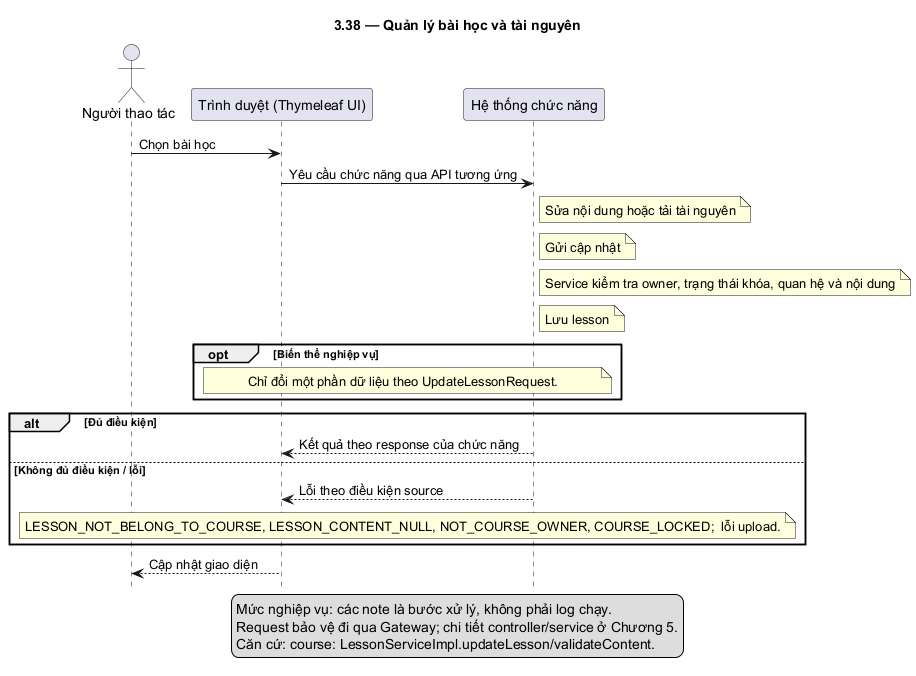

The diagram above was rendered by PlantUML. Its source (embedded in the PNG):
@startuml
skinparam defaultFontName DejaVu Sans
skinparam shadowing false
hide footbox
title 3.38 — Quản lý bài học và tài nguyên
actor "Người thao tác" as U
participant "Trình duyệt (Thymeleaf UI)" as F
participant "Hệ thống chức năng" as B
U -> F: Chọn bài học
F -> B: Yêu cầu chức năng qua API tương ứng
note right of B: Sửa nội dung hoặc tải tài nguyên
note right of B: Gửi cập nhật
note right of B: Service kiểm tra owner, trạng thái khóa, quan hệ và nội dung
note right of B: Lưu lesson
opt Biến thể nghiệp vụ
note over F,B: Chỉ đổi một phần dữ liệu theo UpdateLessonRequest.
end
alt Đủ điều kiện
B --> F: Kết quả theo response của chức năng
else Không đủ điều kiện / lỗi
B --> F: Lỗi theo điều kiện source
note over F,B: LESSON_NOT_BELONG_TO_COURSE, LESSON_CONTENT_NULL, NOT_COURSE_OWNER, COURSE_LOCKED;  lỗi upload.
end
F --> U: Cập nhật giao diện
legend bottom
Mức nghiệp vụ: các note là bước xử lý, không phải log chạy.
Request bảo vệ đi qua Gateway; chi tiết controller/service ở Chương 5.
Căn cứ: course: LessonServiceImpl.updateLesson/validateContent.
endlegend
@enduml